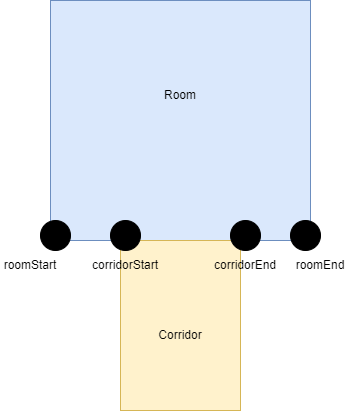

The diagram above was exported from draw.io. Its source (the exported page's mxGraphModel, read from the mxfile embedded in the PNG):
<mxGraphModel dx="1038" dy="641" grid="1" gridSize="10" guides="1" tooltips="1" connect="1" arrows="1" fold="1" page="1" pageScale="1" pageWidth="827" pageHeight="1169" math="0" shadow="0">
  <root>
    <mxCell id="0" />
    <mxCell id="1" parent="0" />
    <mxCell id="LlS1ncKPFz3wsQTUuAT1-3" value="" style="rounded=0;whiteSpace=wrap;html=1;fillColor=#dae8fc;strokeColor=#6c8ebf;" vertex="1" parent="1">
      <mxGeometry x="280" y="80" width="260" height="240" as="geometry" />
    </mxCell>
    <mxCell id="LlS1ncKPFz3wsQTUuAT1-4" value="" style="rounded=0;whiteSpace=wrap;html=1;fillColor=#fff2cc;strokeColor=#d6b656;" vertex="1" parent="1">
      <mxGeometry x="350" y="320" width="120" height="170" as="geometry" />
    </mxCell>
    <mxCell id="LlS1ncKPFz3wsQTUuAT1-5" value="" style="ellipse;whiteSpace=wrap;html=1;aspect=fixed;fillColor=#000000;" vertex="1" parent="1">
      <mxGeometry x="270" y="300" width="30" height="30" as="geometry" />
    </mxCell>
    <mxCell id="LlS1ncKPFz3wsQTUuAT1-6" value="" style="ellipse;whiteSpace=wrap;html=1;aspect=fixed;fillColor=#000000;" vertex="1" parent="1">
      <mxGeometry x="340" y="300" width="30" height="30" as="geometry" />
    </mxCell>
    <mxCell id="LlS1ncKPFz3wsQTUuAT1-7" value="" style="ellipse;whiteSpace=wrap;html=1;aspect=fixed;fillColor=#000000;" vertex="1" parent="1">
      <mxGeometry x="460" y="300" width="30" height="30" as="geometry" />
    </mxCell>
    <mxCell id="LlS1ncKPFz3wsQTUuAT1-8" value="" style="ellipse;whiteSpace=wrap;html=1;aspect=fixed;fillColor=#000000;" vertex="1" parent="1">
      <mxGeometry x="520" y="300" width="30" height="30" as="geometry" />
    </mxCell>
    <mxCell id="LlS1ncKPFz3wsQTUuAT1-9" value="roomStart" style="text;html=1;strokeColor=none;fillColor=none;align=center;verticalAlign=middle;whiteSpace=wrap;rounded=0;" vertex="1" parent="1">
      <mxGeometry x="230" y="330" width="60" height="30" as="geometry" />
    </mxCell>
    <mxCell id="LlS1ncKPFz3wsQTUuAT1-10" value="corridorStart" style="text;html=1;strokeColor=none;fillColor=none;align=center;verticalAlign=middle;whiteSpace=wrap;rounded=0;" vertex="1" parent="1">
      <mxGeometry x="325" y="330" width="60" height="30" as="geometry" />
    </mxCell>
    <mxCell id="LlS1ncKPFz3wsQTUuAT1-11" value="corridorEnd" style="text;html=1;strokeColor=none;fillColor=none;align=center;verticalAlign=middle;whiteSpace=wrap;rounded=0;" vertex="1" parent="1">
      <mxGeometry x="445" y="330" width="60" height="30" as="geometry" />
    </mxCell>
    <mxCell id="LlS1ncKPFz3wsQTUuAT1-12" value="roomEnd" style="text;html=1;strokeColor=none;fillColor=none;align=center;verticalAlign=middle;whiteSpace=wrap;rounded=0;" vertex="1" parent="1">
      <mxGeometry x="520" y="330" width="60" height="30" as="geometry" />
    </mxCell>
    <mxCell id="LlS1ncKPFz3wsQTUuAT1-13" value="Room" style="text;html=1;strokeColor=none;fillColor=none;align=center;verticalAlign=middle;whiteSpace=wrap;rounded=0;" vertex="1" parent="1">
      <mxGeometry x="380" y="160" width="60" height="30" as="geometry" />
    </mxCell>
    <mxCell id="LlS1ncKPFz3wsQTUuAT1-14" value="Corridor" style="text;html=1;strokeColor=none;fillColor=none;align=center;verticalAlign=middle;whiteSpace=wrap;rounded=0;" vertex="1" parent="1">
      <mxGeometry x="380" y="400" width="60" height="30" as="geometry" />
    </mxCell>
  </root>
</mxGraphModel>